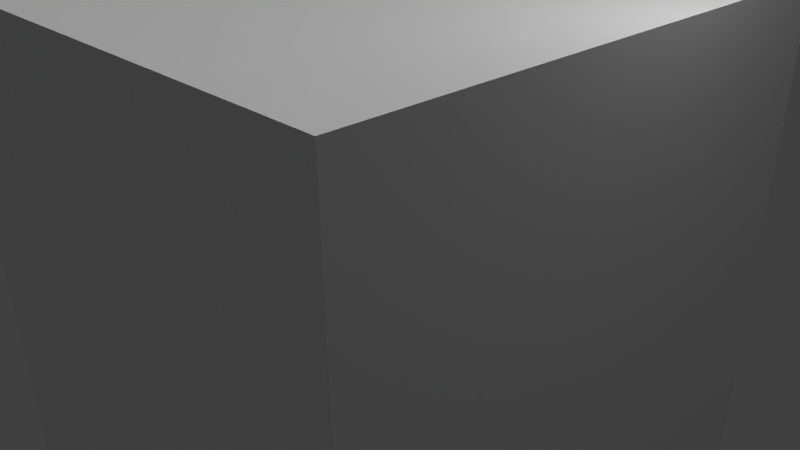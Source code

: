 # Source: skybox.blend  (saved by Blender 2.76.0; exported with 4.5.12 LTS)
import bpy
from mathutils import Matrix  # noqa: F401  (used for matrix-valued properties, if any)

bpy.ops.wm.read_factory_settings(use_empty=True)
scene = bpy.context.scene
scene.name = 'Scene'

# ---- collections
col_collection_1 = bpy.data.collections.new('Collection 1'); scene.collection.children.link(col_collection_1)

# ---- materials (node trees are filled in below, after node groups)
mat_ciel = bpy.data.materials.new('ciel')
mat_ciel.alpha_threshold = 0.0
mat_ciel.use_transparent_shadow = False
mat_ciel.roughness = 0.5

# ---- material node trees

# ---- world
world_world = bpy.data.worlds.new('World'); scene.world = world_world
world_world.color = (0.05088, 0.05088, 0.05088)
world_world.use_sun_shadow = False
world_world.sun_shadow_jitter_overblur = 0.0
world_world.cycles.sampling_method = 'MANUAL'
world_world.cycles.sample_map_resolution = 256

# ---- cameras
cam_camera = bpy.data.cameras.new('Camera')
cam_camera.clip_end = 100.0
cam_camera.lens = 35.0
cam_camera.sensor_width = 32.0
cam_camera.sensor_height = 18.0
cam_camera.ortho_scale = 7.314
cam_camera.dof.focus_distance = 0.0
cam_camera.dof.aperture_fstop = 128.0

# ---- lights
light_point_005 = bpy.data.lights.new('Point.005', 'POINT')
light_point_005.transmission_factor = 0.0
light_point_005.energy = 100.0
light_point_005.shadow_buffer_clip_start = 0.5
light_point_005.shadow_soft_size = 0.1
light_point_005.shadow_maximum_resolution = 0.006
light_point_005.use_absolute_resolution = True
light_point_005.cycles.use_multiple_importance_sampling = False
light_point_004 = bpy.data.lights.new('Point.004', 'POINT')
light_point_004.transmission_factor = 0.0
light_point_004.energy = 100.0
light_point_004.shadow_buffer_clip_start = 0.5
light_point_004.shadow_soft_size = 0.1
light_point_004.shadow_maximum_resolution = 0.006
light_point_004.use_absolute_resolution = True
light_point_004.cycles.use_multiple_importance_sampling = False
light_point_003 = bpy.data.lights.new('Point.003', 'POINT')
light_point_003.transmission_factor = 0.0
light_point_003.energy = 100.0
light_point_003.shadow_buffer_clip_start = 0.5
light_point_003.shadow_soft_size = 0.1
light_point_003.shadow_maximum_resolution = 0.006
light_point_003.use_absolute_resolution = True
light_point_003.cycles.use_multiple_importance_sampling = False
light_point_002 = bpy.data.lights.new('Point.002', 'POINT')
light_point_002.transmission_factor = 0.0
light_point_002.energy = 100.0
light_point_002.shadow_buffer_clip_start = 0.5
light_point_002.shadow_soft_size = 0.1
light_point_002.shadow_maximum_resolution = 0.006
light_point_002.use_absolute_resolution = True
light_point_002.cycles.use_multiple_importance_sampling = False
light_sun = bpy.data.lights.new('Sun', 'SUN')
light_sun.transmission_factor = 0.0
light_sun.angle = 0.1993
light_sun.energy = 1.0
light_sun.shadow_buffer_clip_start = 0.5
light_sun.shadow_soft_size = 0.1
light_sun.shadow_cascade_max_distance = 1000.0
light_sun.cycles.use_multiple_importance_sampling = False
light_point = bpy.data.lights.new('Point', 'POINT')
light_point.transmission_factor = 0.0
light_point.energy = 100.0
light_point.shadow_buffer_clip_start = 0.5
light_point.shadow_soft_size = 0.1
light_point.shadow_maximum_resolution = 0.006
light_point.use_absolute_resolution = True
light_point.cycles.use_multiple_importance_sampling = False
light_lamp = bpy.data.lights.new('Lamp', 'POINT')
light_lamp.transmission_factor = 0.0
light_lamp.cutoff_distance = 30.0
light_lamp.energy = 100.0
light_lamp.shadow_buffer_clip_start = 1.001
light_lamp.shadow_soft_size = 0.1
light_lamp.shadow_maximum_resolution = 0.006
light_lamp.use_absolute_resolution = True
light_lamp.cycles.use_multiple_importance_sampling = False

# ---- meshes
me_cube = bpy.data.meshes.new('Cube')
me_cube.from_pydata([(1.0, 1.0, -1.0), (1.0, -1.0, -1.0), (-1.0, -1.0, -1.0), (-1.0, 1.0, -1.0), (1.0, 1.0, 1.0), (1.0, -1.0, 1.0), (-1.0, -1.0, 1.0), (-1.0, 1.0, 1.0)], [], [(0, 1, 2, 3), (4, 7, 6, 5), (0, 4, 5, 1), (1, 5, 6, 2), (2, 6, 7, 3), (4, 0, 3, 7)])
_uv = me_cube.uv_layers.new(name='UVMap')
_uv.uv.foreach_set('vector', [0.5, 0.3349, 0.5, 0.665, 0.2501, 0.665, 0.2502, 0.3348, 0.7499, 0.3349, 0.9997, 0.3349, 0.9996, 0.6651, 0.7498, 0.6651, 0.5, 0.3349, 0.7499, 0.3349, 0.7498, 0.6651, 0.5, 0.665, 0.5, 0.665, 0.4999, 0.9952, 0.2501, 0.9951, 0.2501, 0.665, 0.2501, 0.665, 0.0003149, 0.6649, 0.0003669, 0.3348, 0.2502, 0.3348, 0.5001, 0.004696, 0.5, 0.3349, 0.2502, 0.3348, 0.2502, 0.004657])
me_cube.materials.append(mat_ciel)
me_cube.use_remesh_preserve_volume = False
me_cube.use_remesh_preserve_attributes = False
me_cube.use_mirror_vertex_groups = False
me_cube.update()

# ---- objects
ob_point_004 = bpy.data.objects.new('Point.004', light_point_005)
ob_point_003 = bpy.data.objects.new('Point.003', light_point_004)
ob_point_002 = bpy.data.objects.new('Point.002', light_point_003)
ob_point_001 = bpy.data.objects.new('Point.001', light_point_002)
ob_sun = bpy.data.objects.new('Sun', light_sun)
ob_point = bpy.data.objects.new('Point', light_point)
ob_cube = bpy.data.objects.new('Cube', me_cube)
ob_lamp = bpy.data.objects.new('Lamp', light_lamp)
ob_camera = bpy.data.objects.new('Camera', cam_camera)

# ---- transforms, parenting, visibility, modifiers, constraints
ob_point_004.location = (1.455, 11.75, -1.72)
ob_point_004.lineart.crease_threshold = 0.0
ob_point_003.location = (1.657, 3.642, -9.645)
ob_point_003.lineart.crease_threshold = 0.0
ob_point_002.location = (-5.584, 9.411, -4.409)
ob_point_002.lineart.crease_threshold = 0.0
ob_point_001.location = (6.424, 27.4, -9.15)
ob_point_001.lineart.crease_threshold = 0.0
ob_sun.location = (-4.4, -28.91, 25.68)
ob_sun.lineart.crease_threshold = 0.0
ob_point.location = (-4.4, -28.91, 25.68)
ob_point.lineart.crease_threshold = 0.0
ob_cube.location = (0.0, 0.0, 0.0)
ob_cube.rotation_euler = (-3.142, -0.0, 0.0)
ob_cube.scale = (3.452, 3.452, 3.452)
ob_cube.lock_rotations_4d = False
ob_cube.empty_display_type = 'ARROWS'
ob_cube.lineart.crease_threshold = 0.0
ob_lamp.location = (4.076, 1.005, 5.904)
ob_lamp.rotation_euler = (0.6503, 0.05522, 1.866)
ob_lamp.lock_rotations_4d = False
ob_lamp.empty_display_type = 'ARROWS'
ob_lamp.color = (0.0, 0.0, 0.0, 0.0)
ob_lamp.lineart.crease_threshold = 0.0
ob_camera.location = (7.481, -6.508, 5.344)
ob_camera.rotation_euler = (1.109, 0.01082, 0.8149)
ob_camera.lock_rotations_4d = False
ob_camera.empty_display_type = 'ARROWS'
ob_camera.color = (0.0, 0.0, 0.0, 0.0)
ob_camera.display_type = 'WIRE'
ob_camera.lineart.crease_threshold = 0.0

# ---- collection membership
col_collection_1.objects.link(ob_point_004)
col_collection_1.objects.link(ob_point_003)
col_collection_1.objects.link(ob_point_002)
col_collection_1.objects.link(ob_point_001)
col_collection_1.objects.link(ob_sun)
col_collection_1.objects.link(ob_point)
col_collection_1.objects.link(ob_cube)
col_collection_1.objects.link(ob_lamp)
col_collection_1.objects.link(ob_camera)

# ---- scene / render settings (as saved in the file)
scene.camera = ob_camera
scene.frame_start = 1; scene.frame_end = 250; scene.frame_set(13)
scene.render.engine = 'BLENDER_EEVEE_NEXT'
scene.render.resolution_percentage = 50
scene.render.dither_intensity = 0.0
scene.cycles.use_denoising = False
scene.cycles.samples = 10
scene.cycles.sampling_pattern = 'TABULATED_SOBOL'
scene.cycles.light_sampling_threshold = 0.0
scene.cycles.use_adaptive_sampling = False
scene.cycles.use_light_tree = False
scene.cycles.blur_glossy = 0.0
scene.cycles.pixel_filter_type = 'GAUSSIAN'
scene.cycles.sample_clamp_indirect = 0.0
scene.view_settings.view_transform = 'Standard'
bpy.context.view_layer.update()

